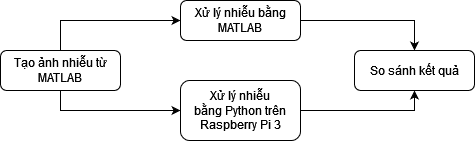

The diagram above was exported from draw.io. Its source (the exported page's mxGraphModel, read from the mxfile embedded in the PNG):
<mxGraphModel dx="1050" dy="566" grid="1" gridSize="10" guides="1" tooltips="1" connect="1" arrows="1" fold="1" page="1" pageScale="1" pageWidth="827" pageHeight="1169" math="0" shadow="0">
  <root>
    <mxCell id="WIyWlLk6GJQsqaUBKTNV-0" />
    <mxCell id="WIyWlLk6GJQsqaUBKTNV-1" parent="WIyWlLk6GJQsqaUBKTNV-0" />
    <mxCell id="qcJsJorpgH1Q3U-slzF--6" style="edgeStyle=orthogonalEdgeStyle;rounded=0;orthogonalLoop=1;jettySize=auto;html=1;entryX=0;entryY=0.5;entryDx=0;entryDy=0;" edge="1" parent="WIyWlLk6GJQsqaUBKTNV-1" source="qcJsJorpgH1Q3U-slzF--0" target="qcJsJorpgH1Q3U-slzF--3">
      <mxGeometry relative="1" as="geometry">
        <Array as="points">
          <mxPoint x="60" y="20" />
        </Array>
      </mxGeometry>
    </mxCell>
    <mxCell id="qcJsJorpgH1Q3U-slzF--7" style="edgeStyle=orthogonalEdgeStyle;rounded=0;orthogonalLoop=1;jettySize=auto;html=1;entryX=0;entryY=0.5;entryDx=0;entryDy=0;" edge="1" parent="WIyWlLk6GJQsqaUBKTNV-1" source="qcJsJorpgH1Q3U-slzF--0" target="qcJsJorpgH1Q3U-slzF--4">
      <mxGeometry relative="1" as="geometry">
        <Array as="points">
          <mxPoint x="60" y="110" />
        </Array>
      </mxGeometry>
    </mxCell>
    <mxCell id="qcJsJorpgH1Q3U-slzF--0" value="Tạo ảnh nhiễu từ MATLAB" style="rounded=1;whiteSpace=wrap;html=1;fontSize=12;glass=0;strokeWidth=1;shadow=0;" vertex="1" parent="WIyWlLk6GJQsqaUBKTNV-1">
      <mxGeometry y="50" width="120" height="40" as="geometry" />
    </mxCell>
    <mxCell id="qcJsJorpgH1Q3U-slzF--8" style="edgeStyle=orthogonalEdgeStyle;rounded=0;orthogonalLoop=1;jettySize=auto;html=1;entryX=0.5;entryY=0;entryDx=0;entryDy=0;" edge="1" parent="WIyWlLk6GJQsqaUBKTNV-1" source="qcJsJorpgH1Q3U-slzF--3" target="qcJsJorpgH1Q3U-slzF--5">
      <mxGeometry relative="1" as="geometry" />
    </mxCell>
    <mxCell id="qcJsJorpgH1Q3U-slzF--3" value="Xử lý nhiễu bằng MATLAB" style="rounded=1;whiteSpace=wrap;html=1;fontSize=12;glass=0;strokeWidth=1;shadow=0;" vertex="1" parent="WIyWlLk6GJQsqaUBKTNV-1">
      <mxGeometry x="180" width="120" height="40" as="geometry" />
    </mxCell>
    <mxCell id="qcJsJorpgH1Q3U-slzF--9" style="edgeStyle=orthogonalEdgeStyle;rounded=0;orthogonalLoop=1;jettySize=auto;html=1;entryX=0.5;entryY=1;entryDx=0;entryDy=0;" edge="1" parent="WIyWlLk6GJQsqaUBKTNV-1" source="qcJsJorpgH1Q3U-slzF--4" target="qcJsJorpgH1Q3U-slzF--5">
      <mxGeometry relative="1" as="geometry" />
    </mxCell>
    <mxCell id="qcJsJorpgH1Q3U-slzF--4" value="Xử lý nhiễu &lt;br&gt;bằng Python trên Raspberry Pi 3" style="rounded=1;whiteSpace=wrap;html=1;fontSize=12;glass=0;strokeWidth=1;shadow=0;" vertex="1" parent="WIyWlLk6GJQsqaUBKTNV-1">
      <mxGeometry x="180" y="80" width="120" height="60" as="geometry" />
    </mxCell>
    <mxCell id="qcJsJorpgH1Q3U-slzF--5" value="So sánh kết quả" style="rounded=1;whiteSpace=wrap;html=1;fontSize=12;glass=0;strokeWidth=1;shadow=0;" vertex="1" parent="WIyWlLk6GJQsqaUBKTNV-1">
      <mxGeometry x="354" y="50" width="120" height="40" as="geometry" />
    </mxCell>
  </root>
</mxGraphModel>